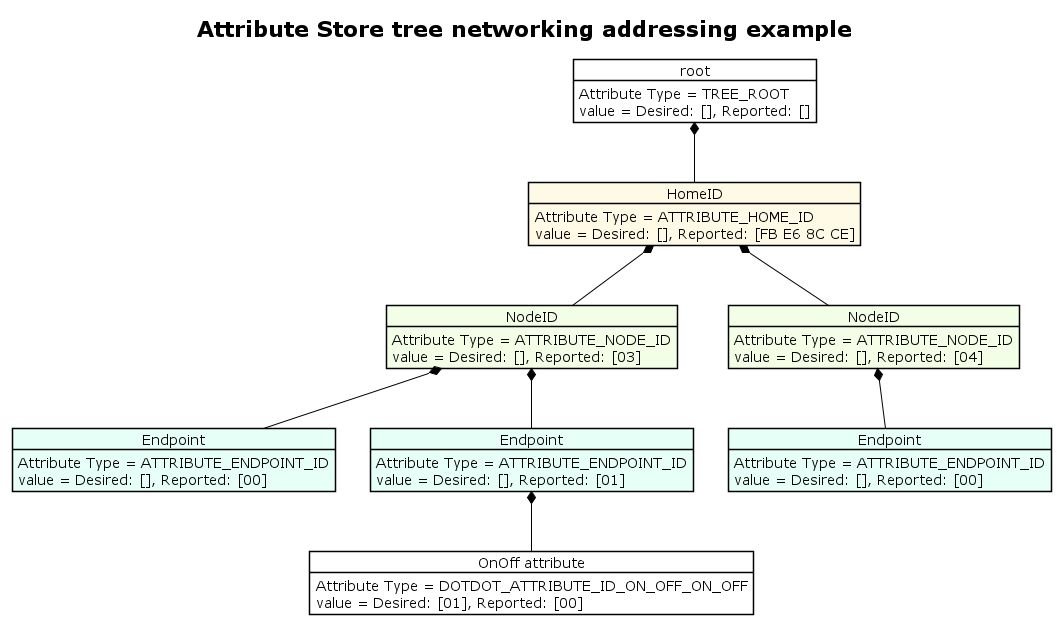

The diagram above was rendered by PlantUML. Its source (embedded in the PNG):
@startuml
!theme plain
title Attribute Store tree networking addressing example

object root
root : Attribute Type = TREE_ROOT
root : value = Desired: [], Reported: []

object "HomeID" as home_id #fffae6
home_id : Attribute Type = ATTRIBUTE_HOME_ID
home_id : value = Desired: [], Reported: [FB E6 8C CE]

object "NodeID" as node_id_1 #f2ffe6
node_id_1 : Attribute Type = ATTRIBUTE_NODE_ID
node_id_1 : value = Desired: [], Reported: [03]

object "NodeID" as node_id_2 #f2ffe6
node_id_2 : Attribute Type = ATTRIBUTE_NODE_ID
node_id_2 : value = Desired: [], Reported: [04]

object "Endpoint" as endpoint_1 #e6fff7
endpoint_1 : Attribute Type = ATTRIBUTE_ENDPOINT_ID
endpoint_1 : value = Desired: [], Reported: [00]

object "Endpoint" as endpoint_2 #e6fff7
endpoint_2 : Attribute Type = ATTRIBUTE_ENDPOINT_ID
endpoint_2 : value = Desired: [], Reported: [01]

object "Endpoint" as endpoint_3 #e6fff7
endpoint_3 : Attribute Type = ATTRIBUTE_ENDPOINT_ID
endpoint_3 : value = Desired: [], Reported: [00]

object "OnOff attribute" as node_1_ep_2_on_off #FFFFFF
node_1_ep_2_on_off : Attribute Type = DOTDOT_ATTRIBUTE_ID_ON_OFF_ON_OFF
node_1_ep_2_on_off : value = Desired: [01], Reported: [00]

root *-- home_id
home_id *-- node_id_1
home_id *-- node_id_2
node_id_1 *-- endpoint_1
node_id_1 *-- endpoint_2
node_id_2 *-- endpoint_3
endpoint_2 *-- node_1_ep_2_on_off
@enduml